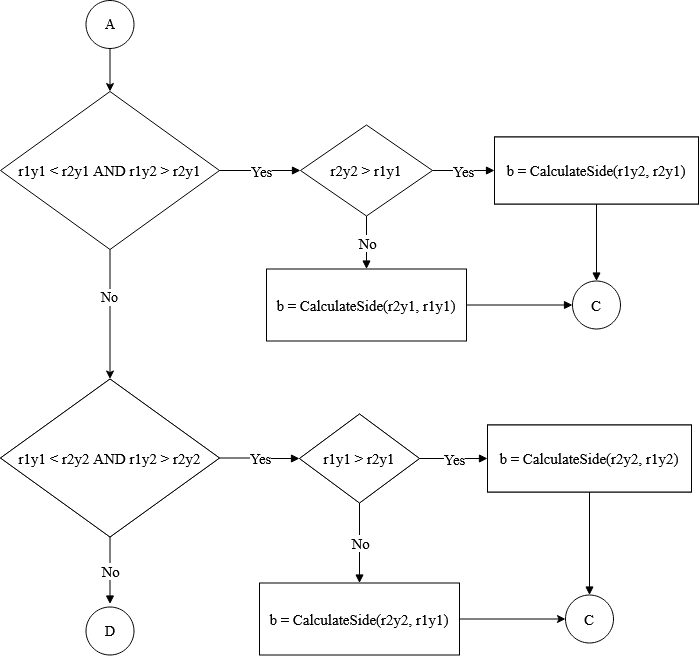

The diagram above was exported from draw.io. Its source (the exported page's mxGraphModel, read from the mxfile embedded in the PNG):
<mxGraphModel dx="1037" dy="-1613" grid="0" gridSize="10" guides="1" tooltips="1" connect="1" arrows="1" fold="1" page="1" pageScale="1" pageWidth="850" pageHeight="1100" math="0" shadow="0">
  <root>
    <mxCell id="dPiLF9HMN6sbyEgo2bkO-0" />
    <mxCell id="dPiLF9HMN6sbyEgo2bkO-1" parent="dPiLF9HMN6sbyEgo2bkO-0" />
    <mxCell id="Q5Q9buT2ixi_9QxELRQ3-0" style="edgeStyle=orthogonalEdgeStyle;rounded=0;orthogonalLoop=1;jettySize=auto;html=1;" edge="1" parent="dPiLF9HMN6sbyEgo2bkO-1" source="Q5Q9buT2ixi_9QxELRQ3-1" target="Q5Q9buT2ixi_9QxELRQ3-4">
      <mxGeometry relative="1" as="geometry" />
    </mxCell>
    <mxCell id="Q5Q9buT2ixi_9QxELRQ3-1" value="&lt;font style=&quot;font-size: 14px&quot;&gt;A&lt;/font&gt;" style="ellipse;whiteSpace=wrap;html=1;aspect=fixed;" vertex="1" parent="dPiLF9HMN6sbyEgo2bkO-1">
      <mxGeometry x="164.5" y="2420" width="48" height="48" as="geometry" />
    </mxCell>
    <mxCell id="Q5Q9buT2ixi_9QxELRQ3-2" style="edgeStyle=orthogonalEdgeStyle;rounded=0;orthogonalLoop=1;jettySize=auto;html=1;exitX=0.5;exitY=1;exitDx=0;exitDy=0;" edge="1" parent="dPiLF9HMN6sbyEgo2bkO-1" source="Q5Q9buT2ixi_9QxELRQ3-4">
      <mxGeometry relative="1" as="geometry">
        <mxPoint x="188.5" y="2798.5" as="targetPoint" />
        <Array as="points">
          <mxPoint x="188.5" y="2681.5" />
        </Array>
      </mxGeometry>
    </mxCell>
    <mxCell id="Q5Q9buT2ixi_9QxELRQ3-3" value="&lt;font style=&quot;font-size: 14px&quot;&gt;No&lt;/font&gt;" style="edgeLabel;html=1;align=center;verticalAlign=middle;resizable=0;points=[];" vertex="1" connectable="0" parent="Q5Q9buT2ixi_9QxELRQ3-2">
      <mxGeometry x="-0.2799" y="-1" relative="1" as="geometry">
        <mxPoint as="offset" />
      </mxGeometry>
    </mxCell>
    <UserObject label="r1y1 &amp;lt; r2y1 AND r1y2 &amp;gt; r2y1" lucidchartObjectId="0Yq5GUnW0CgB" id="Q5Q9buT2ixi_9QxELRQ3-4">
      <mxCell style="html=1;whiteSpace=wrap;rhombus;fontSize=15;fontColor=#000000;spacing=3;strokeOpacity=100;" vertex="1" parent="dPiLF9HMN6sbyEgo2bkO-1">
        <mxGeometry x="79" y="2511" width="219" height="158" as="geometry" />
      </mxCell>
    </UserObject>
    <UserObject label="" lucidchartObjectId="G1q5-nkLaDXF" id="Q5Q9buT2ixi_9QxELRQ3-5">
      <mxCell style="html=1;jettySize=18;fontSize=15;fontColor=#000000;strokeOpacity=100;rounded=1;arcSize=0;edgeStyle=orthogonalEdgeStyle;startArrow=none;;endArrow=block;endFill=1;;exitX=1.0046818335859278;exitY=0.5;exitPerimeter=1;entryX=-0.008007188321161414;entryY=0.5;entryPerimeter=1;" edge="1" parent="dPiLF9HMN6sbyEgo2bkO-1" source="Q5Q9buT2ixi_9QxELRQ3-4" target="Q5Q9buT2ixi_9QxELRQ3-7">
        <mxGeometry width="100" height="100" relative="1" as="geometry">
          <Array as="points" />
        </mxGeometry>
      </mxCell>
    </UserObject>
    <mxCell id="Q5Q9buT2ixi_9QxELRQ3-6" value="Yes" style="text;html=1;resizable=0;labelBackgroundColor=#ffffff;align=center;verticalAlign=middle;fontColor=#000000;;fontSize=14.799999999999995;" vertex="1" parent="Q5Q9buT2ixi_9QxELRQ3-5">
      <mxGeometry relative="1" as="geometry" />
    </mxCell>
    <UserObject label="r2y2 &amp;gt; r1y1" lucidchartObjectId="O1q5u-T8N-7o" id="Q5Q9buT2ixi_9QxELRQ3-7">
      <mxCell style="html=1;whiteSpace=wrap;rhombus;fontSize=15;fontColor=#000000;spacing=3;strokeOpacity=100;" vertex="1" parent="dPiLF9HMN6sbyEgo2bkO-1">
        <mxGeometry x="379" y="2544.5" width="132" height="91" as="geometry" />
      </mxCell>
    </UserObject>
    <UserObject label="" lucidchartObjectId="i2q5h1mNrYLQ" id="Q5Q9buT2ixi_9QxELRQ3-8">
      <mxCell style="html=1;jettySize=18;fontSize=15;fontColor=#000000;strokeOpacity=100;rounded=1;arcSize=0;edgeStyle=orthogonalEdgeStyle;startArrow=none;;endArrow=block;endFill=1;;exitX=1.0080071883212232;exitY=0.5000000000000615;exitPerimeter=1;entryX=-0.0029411764705882353;entryY=0.5;entryPerimeter=1;" edge="1" parent="dPiLF9HMN6sbyEgo2bkO-1" source="Q5Q9buT2ixi_9QxELRQ3-7" target="Q5Q9buT2ixi_9QxELRQ3-10">
        <mxGeometry width="100" height="100" relative="1" as="geometry">
          <Array as="points" />
        </mxGeometry>
      </mxCell>
    </UserObject>
    <mxCell id="Q5Q9buT2ixi_9QxELRQ3-9" value="Yes" style="text;html=1;resizable=0;labelBackgroundColor=#ffffff;align=center;verticalAlign=middle;fontColor=#000000;;fontSize=14.799999999999995;" vertex="1" parent="Q5Q9buT2ixi_9QxELRQ3-8">
      <mxGeometry relative="1" as="geometry" />
    </mxCell>
    <UserObject label="a = CalculateSide(r1x2, r2x1)" lucidchartObjectId="l2q5SPm9sFm4" id="Q5Q9buT2ixi_9QxELRQ3-10">
      <mxCell style="html=1;whiteSpace=wrap;;fontSize=15;fontColor=#000000;spacing=3;strokeOpacity=100;" vertex="1" parent="dPiLF9HMN6sbyEgo2bkO-1">
        <mxGeometry x="573" y="2556.5" width="204" height="67" as="geometry" />
      </mxCell>
    </UserObject>
    <UserObject label="" lucidchartObjectId="m3q5rKv7grHN" id="Q5Q9buT2ixi_9QxELRQ3-11">
      <mxCell style="html=1;jettySize=18;fontSize=15;fontColor=#000000;strokeOpacity=100;rounded=1;arcSize=0;edgeStyle=orthogonalEdgeStyle;startArrow=none;;endArrow=block;endFill=1;;exitX=0.5;exitY=1.0080071883216242;exitPerimeter=1;entryX=0.5;entryY=-0.008333333333333333;entryPerimeter=1;" edge="1" parent="dPiLF9HMN6sbyEgo2bkO-1" source="Q5Q9buT2ixi_9QxELRQ3-7" target="Q5Q9buT2ixi_9QxELRQ3-13">
        <mxGeometry width="100" height="100" relative="1" as="geometry">
          <Array as="points" />
        </mxGeometry>
      </mxCell>
    </UserObject>
    <mxCell id="Q5Q9buT2ixi_9QxELRQ3-12" value="No" style="text;html=1;resizable=0;labelBackgroundColor=#ffffff;align=center;verticalAlign=middle;fontColor=#000000;;fontSize=14.799999999999995;" vertex="1" parent="Q5Q9buT2ixi_9QxELRQ3-11">
      <mxGeometry relative="1" as="geometry" />
    </mxCell>
    <UserObject label="b = CalculateSide(r2y1, r1y1)" lucidchartObjectId="o3q5Q4dvd~_O" id="Q5Q9buT2ixi_9QxELRQ3-13">
      <mxCell style="html=1;whiteSpace=wrap;;fontSize=15;fontColor=#000000;spacing=3;strokeOpacity=100;" vertex="1" parent="dPiLF9HMN6sbyEgo2bkO-1">
        <mxGeometry x="345" y="2688.5" width="200" height="72" as="geometry" />
      </mxCell>
    </UserObject>
    <UserObject label="r1x1 &amp;lt; r2x2 &amp;&amp; r1x2 &amp;gt; r2x2" lucidchartObjectId="s4q5R6aTAiix" id="Q5Q9buT2ixi_9QxELRQ3-14">
      <mxCell style="html=1;whiteSpace=wrap;rhombus;fontSize=15;fontColor=#000000;spacing=3;strokeOpacity=100;" vertex="1" parent="dPiLF9HMN6sbyEgo2bkO-1">
        <mxGeometry x="79" y="2798.5" width="219" height="158" as="geometry" />
      </mxCell>
    </UserObject>
    <UserObject label="" lucidchartObjectId="94q5Lsx-fI2g" id="Q5Q9buT2ixi_9QxELRQ3-15">
      <mxCell style="html=1;jettySize=18;fontSize=15;fontColor=#000000;strokeOpacity=100;rounded=1;arcSize=0;edgeStyle=orthogonalEdgeStyle;startArrow=none;;endArrow=block;endFill=1;;exitX=1.0046818335859278;exitY=0.5;exitPerimeter=1;entryX=-0.008394595897735044;entryY=0.5;entryPerimeter=1;" edge="1" parent="dPiLF9HMN6sbyEgo2bkO-1" source="Q5Q9buT2ixi_9QxELRQ3-14" target="Q5Q9buT2ixi_9QxELRQ3-17">
        <mxGeometry width="100" height="100" relative="1" as="geometry">
          <Array as="points" />
        </mxGeometry>
      </mxCell>
    </UserObject>
    <mxCell id="Q5Q9buT2ixi_9QxELRQ3-16" value="Yes" style="text;html=1;resizable=0;labelBackgroundColor=#ffffff;align=center;verticalAlign=middle;fontColor=#000000;;fontSize=14.799999999999995;" vertex="1" parent="Q5Q9buT2ixi_9QxELRQ3-15">
      <mxGeometry relative="1" as="geometry" />
    </mxCell>
    <UserObject label="r2x1 &amp;gt; r1x2" lucidchartObjectId="_4q5kJx3mXho" id="Q5Q9buT2ixi_9QxELRQ3-17">
      <mxCell style="html=1;whiteSpace=wrap;rhombus;fontSize=15;fontColor=#000000;spacing=3;strokeOpacity=100;" vertex="1" parent="dPiLF9HMN6sbyEgo2bkO-1">
        <mxGeometry x="378" y="2833.5" width="120" height="89" as="geometry" />
      </mxCell>
    </UserObject>
    <UserObject label="a = CalculateSide(r2x2, r1x2)" lucidchartObjectId="w5q5NiheZV_H" id="Q5Q9buT2ixi_9QxELRQ3-18">
      <mxCell style="html=1;whiteSpace=wrap;;fontSize=15;fontColor=#000000;spacing=3;strokeOpacity=100;" vertex="1" parent="dPiLF9HMN6sbyEgo2bkO-1">
        <mxGeometry x="566" y="2844.5" width="204" height="67" as="geometry" />
      </mxCell>
    </UserObject>
    <UserObject label="" lucidchartObjectId="E5q5Qp91F2Zg" id="Q5Q9buT2ixi_9QxELRQ3-19">
      <mxCell style="html=1;jettySize=18;fontSize=15;fontColor=#000000;strokeOpacity=100;rounded=1;arcSize=0;edgeStyle=orthogonalEdgeStyle;startArrow=none;;endArrow=block;endFill=1;;exitX=1.008394595897737;exitY=0.5000000000000008;exitPerimeter=1;entryX=-0.0029411764705881516;entryY=0.5;entryPerimeter=1;" edge="1" parent="dPiLF9HMN6sbyEgo2bkO-1" source="Q5Q9buT2ixi_9QxELRQ3-17" target="Q5Q9buT2ixi_9QxELRQ3-18">
        <mxGeometry width="100" height="100" relative="1" as="geometry">
          <Array as="points" />
        </mxGeometry>
      </mxCell>
    </UserObject>
    <mxCell id="Q5Q9buT2ixi_9QxELRQ3-20" value="Yes" style="text;html=1;resizable=0;labelBackgroundColor=#ffffff;align=center;verticalAlign=middle;fontColor=#000000;;fontSize=14.799999999999995;" vertex="1" parent="Q5Q9buT2ixi_9QxELRQ3-19">
      <mxGeometry relative="1" as="geometry" />
    </mxCell>
    <mxCell id="Q5Q9buT2ixi_9QxELRQ3-21" style="edgeStyle=orthogonalEdgeStyle;rounded=0;orthogonalLoop=1;jettySize=auto;html=1;" edge="1" parent="dPiLF9HMN6sbyEgo2bkO-1" source="Q5Q9buT2ixi_9QxELRQ3-22" target="Q5Q9buT2ixi_9QxELRQ3-35">
      <mxGeometry relative="1" as="geometry" />
    </mxCell>
    <UserObject label="b = CalculateSide(r2y2, r1y1)" lucidchartObjectId="75q5AFRvNqYQ" id="Q5Q9buT2ixi_9QxELRQ3-22">
      <mxCell style="html=1;whiteSpace=wrap;;fontSize=15;fontColor=#000000;spacing=3;strokeOpacity=100;" vertex="1" parent="dPiLF9HMN6sbyEgo2bkO-1">
        <mxGeometry x="338" y="3002.5" width="200" height="72" as="geometry" />
      </mxCell>
    </UserObject>
    <UserObject label="" lucidchartObjectId="a6q5xcdds1Ac" id="Q5Q9buT2ixi_9QxELRQ3-23">
      <mxCell style="html=1;jettySize=18;fontSize=15;fontColor=#000000;strokeOpacity=100;rounded=1;arcSize=0;edgeStyle=orthogonalEdgeStyle;startArrow=none;;endArrow=block;endFill=1;;exitX=0.5;exitY=1.0083945958977367;exitPerimeter=1;entryX=0.5;entryY=-0.008333333333333333;entryPerimeter=1;" edge="1" parent="dPiLF9HMN6sbyEgo2bkO-1" source="Q5Q9buT2ixi_9QxELRQ3-17" target="Q5Q9buT2ixi_9QxELRQ3-22">
        <mxGeometry width="100" height="100" relative="1" as="geometry">
          <Array as="points" />
        </mxGeometry>
      </mxCell>
    </UserObject>
    <mxCell id="Q5Q9buT2ixi_9QxELRQ3-24" value="No" style="text;html=1;resizable=0;labelBackgroundColor=#ffffff;align=center;verticalAlign=middle;fontColor=#000000;;fontSize=14.799999999999995;" vertex="1" parent="Q5Q9buT2ixi_9QxELRQ3-23">
      <mxGeometry relative="1" as="geometry" />
    </mxCell>
    <UserObject label="" lucidchartObjectId="Q6q55E.POQrj" id="Q5Q9buT2ixi_9QxELRQ3-25">
      <mxCell style="html=1;jettySize=18;fontSize=15;fontColor=#000000;strokeOpacity=100;rounded=1;arcSize=0;edgeStyle=orthogonalEdgeStyle;startArrow=none;;endArrow=block;endFill=1;;exitX=0.5;exitY=1.0046818335859276;exitPerimeter=1;" edge="1" parent="dPiLF9HMN6sbyEgo2bkO-1" source="Q5Q9buT2ixi_9QxELRQ3-14">
        <mxGeometry width="100" height="100" relative="1" as="geometry">
          <Array as="points" />
          <mxPoint x="188.5" y="3023.5" as="targetPoint" />
        </mxGeometry>
      </mxCell>
    </UserObject>
    <mxCell id="Q5Q9buT2ixi_9QxELRQ3-26" value="No" style="text;html=1;resizable=0;labelBackgroundColor=#ffffff;align=center;verticalAlign=middle;fontColor=#000000;;fontSize=14.799999999999995;" vertex="1" parent="Q5Q9buT2ixi_9QxELRQ3-25">
      <mxGeometry relative="1" as="geometry" />
    </mxCell>
    <UserObject label="b = CalculateSide(r1y2, r2y1)" lucidchartObjectId="6br56o9WXW4m" id="Q5Q9buT2ixi_9QxELRQ3-27">
      <mxCell style="html=1;whiteSpace=wrap;;fontSize=15;fontColor=#000000;spacing=3;strokeOpacity=100;" vertex="1" parent="dPiLF9HMN6sbyEgo2bkO-1">
        <mxGeometry x="573" y="2556.5" width="204" height="67" as="geometry" />
      </mxCell>
    </UserObject>
    <UserObject label="r1y1 &amp;lt; r2y2 AND r1y2 &amp;gt; r2y2" lucidchartObjectId="6br5kPyT6i8q" id="Q5Q9buT2ixi_9QxELRQ3-28">
      <mxCell style="html=1;whiteSpace=wrap;rhombus;fontSize=15;fontColor=#000000;spacing=3;strokeOpacity=100;" vertex="1" parent="dPiLF9HMN6sbyEgo2bkO-1">
        <mxGeometry x="79" y="2798.5" width="219" height="158" as="geometry" />
      </mxCell>
    </UserObject>
    <UserObject label="r1y1 &amp;gt; r2y1" lucidchartObjectId="6br5DBLHkADn" id="Q5Q9buT2ixi_9QxELRQ3-29">
      <mxCell style="html=1;whiteSpace=wrap;rhombus;fontSize=15;fontColor=#000000;spacing=3;strokeOpacity=100;" vertex="1" parent="dPiLF9HMN6sbyEgo2bkO-1">
        <mxGeometry x="378" y="2833.5" width="120" height="89" as="geometry" />
      </mxCell>
    </UserObject>
    <UserObject label="b = CalculateSide(r2y2, r1y2)" lucidchartObjectId="6br54mZMZ7b0" id="Q5Q9buT2ixi_9QxELRQ3-30">
      <mxCell style="html=1;whiteSpace=wrap;;fontSize=15;fontColor=#000000;spacing=3;strokeOpacity=100;" vertex="1" parent="dPiLF9HMN6sbyEgo2bkO-1">
        <mxGeometry x="566" y="2844.5" width="204" height="67" as="geometry" />
      </mxCell>
    </UserObject>
    <UserObject label="" lucidchartObjectId="Fgr5Gf3J1swD" id="Q5Q9buT2ixi_9QxELRQ3-31">
      <mxCell style="html=1;jettySize=18;fontSize=11;strokeOpacity=100;rounded=1;arcSize=0;edgeStyle=orthogonalEdgeStyle;startArrow=none;;endArrow=block;endFill=1;;exitX=0.5;exitY=1.008952551477165;exitPerimeter=1;entryX=0.5;entryY=-0.012507796496105695;entryPerimeter=1;" edge="1" parent="dPiLF9HMN6sbyEgo2bkO-1" source="Q5Q9buT2ixi_9QxELRQ3-27" target="Q5Q9buT2ixi_9QxELRQ3-32">
        <mxGeometry width="100" height="100" relative="1" as="geometry">
          <Array as="points" />
        </mxGeometry>
      </mxCell>
    </UserObject>
    <UserObject label="C" lucidchartObjectId="Hgr5F~wgkBYR" id="Q5Q9buT2ixi_9QxELRQ3-32">
      <mxCell style="html=1;whiteSpace=wrap;ellipse;fontSize=15;fontColor=#000000;spacing=3;strokeOpacity=100;" vertex="1" parent="dPiLF9HMN6sbyEgo2bkO-1">
        <mxGeometry x="651" y="2700.5" width="48" height="48" as="geometry" />
      </mxCell>
    </UserObject>
    <UserObject label="" lucidchartObjectId="Tgr5Mb5.wEKh" id="Q5Q9buT2ixi_9QxELRQ3-33">
      <mxCell style="html=1;jettySize=18;fontSize=11;strokeOpacity=100;rounded=1;arcSize=0;edgeStyle=orthogonalEdgeStyle;startArrow=none;;endArrow=block;endFill=1;;exitX=1.002996254681648;exitY=0.5;exitPerimeter=1;entryX=-0.012507796496105695;entryY=0.5;entryPerimeter=1;" edge="1" parent="dPiLF9HMN6sbyEgo2bkO-1" source="Q5Q9buT2ixi_9QxELRQ3-13" target="Q5Q9buT2ixi_9QxELRQ3-32">
        <mxGeometry width="100" height="100" relative="1" as="geometry">
          <Array as="points" />
        </mxGeometry>
      </mxCell>
    </UserObject>
    <UserObject label="" lucidchartObjectId="1gr5QVlQm7WJ" id="Q5Q9buT2ixi_9QxELRQ3-34">
      <mxCell style="html=1;jettySize=18;fontSize=11;strokeOpacity=100;rounded=1;arcSize=0;edgeStyle=orthogonalEdgeStyle;startArrow=none;;endArrow=block;endFill=1;;exitX=0.5;exitY=1.008952551477165;exitPerimeter=1;entryX=0.5;entryY=-0.012507796496105695;entryPerimeter=1;" edge="1" parent="dPiLF9HMN6sbyEgo2bkO-1" source="Q5Q9buT2ixi_9QxELRQ3-30" target="Q5Q9buT2ixi_9QxELRQ3-35">
        <mxGeometry width="100" height="100" relative="1" as="geometry">
          <Array as="points" />
        </mxGeometry>
      </mxCell>
    </UserObject>
    <UserObject label="C" lucidchartObjectId="2gr5iruh7kHA" id="Q5Q9buT2ixi_9QxELRQ3-35">
      <mxCell style="html=1;whiteSpace=wrap;ellipse;fontSize=15;fontColor=#000000;spacing=3;strokeOpacity=100;" vertex="1" parent="dPiLF9HMN6sbyEgo2bkO-1">
        <mxGeometry x="644" y="3014.5" width="48" height="48" as="geometry" />
      </mxCell>
    </UserObject>
    <mxCell id="Q5Q9buT2ixi_9QxELRQ3-36" value="&lt;font style=&quot;font-size: 14px&quot;&gt;D&lt;/font&gt;" style="ellipse;whiteSpace=wrap;html=1;aspect=fixed;" vertex="1" parent="dPiLF9HMN6sbyEgo2bkO-1">
      <mxGeometry x="164.5" y="3026.5" width="48" height="48" as="geometry" />
    </mxCell>
  </root>
</mxGraphModel>